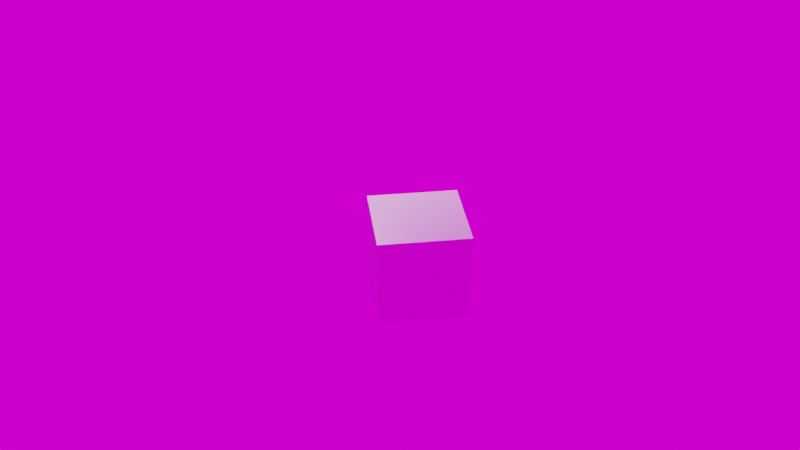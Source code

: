 # Source: blend.blend  (saved by Blender 3.0.42; exported with 4.5.12 LTS)
import bpy
from mathutils import Matrix  # noqa: F401  (used for matrix-valued properties, if any)

bpy.ops.wm.read_factory_settings(use_empty=True)
scene = bpy.context.scene
scene.name = 'Scene'

# ---- collections
col_collection = bpy.data.collections.new('Collection'); scene.collection.children.link(col_collection)

# ---- images (referenced by path relative to the original .blend; pixels are not part of the script)
import os
ASSET_DIR = os.environ.get("B2B_ASSET_DIR", "")  # directory of the original .blend (textures are referenced by path, not embedded)
HERE = os.path.dirname(os.path.abspath(__file__))  # packed textures are extracted next to this script under _unpacked/

def load_image(name, relpath, width, height, colorspace="sRGB"):
    """Load a texture the original file referenced (path relative to the .blend, or extracted next to this script)."""
    p = next((c for c in (os.path.join(HERE, relpath), os.path.join(ASSET_DIR, relpath)) if relpath and os.path.exists(c)), "")
    if p:
        img = bpy.data.images.load(p, check_existing=True)
        img.name = name
    else:  # same state as the original file: an image datablock whose file is absent (Cycles renders it pink)
        img = bpy.data.images.new(name, width, height)
        img.source = "FILE"
        img.filepath = "//" + (relpath or name)
    img.colorspace_settings.name = colorspace
    return img
img_cayley_interior_2k_exr = load_image('cayley_interior_2k.exr', 'texture/cayley_interior_2k.exr', 1024, 1024, 'Linear Rec.709')

# ---- materials (node trees are filled in below, after node groups)
mat_material = bpy.data.materials.new('Material')
mat_material.alpha_threshold = 0.0
mat_material.use_transparent_shadow = False
mat_material.line_color = (0.0, 0.0, 0.0, 1.0)
mat_smoke_domain_material = bpy.data.materials.new('Smoke Domain Material')
mat_smoke_domain_material.use_transparent_shadow = False

# ---- material node trees
mat_material.use_nodes = True; mat_material.node_tree.nodes.clear()
_N = mat_material.node_tree.nodes; _L = mat_material.node_tree.links
n0 = _N.new('ShaderNodeOutputMaterial'); n0.name = 'Material Output'; n0.location = (300, 300)
n1 = _N.new('ShaderNodeBsdfPrincipled'); n1.name = 'Principled BSDF'; n1.location = (10, 300)
n1.distribution = 'GGX'
n1.subsurface_method = 'RANDOM_WALK_SKIN'
n1.inputs[2].default_value = 0.4
n1.inputs[3].default_value = 1.45
n1.inputs[27].default_value = (0.0, 0.0, 0.0, 1.0)
n1.inputs[28].default_value = 1.0
_L.new(n1.outputs[0], n0.inputs[0])
n0.is_active_output = True
mat_smoke_domain_material.use_nodes = True; mat_smoke_domain_material.node_tree.nodes.clear()
_N = mat_smoke_domain_material.node_tree.nodes; _L = mat_smoke_domain_material.node_tree.links
n0 = _N.new('ShaderNodeOutputMaterial'); n0.name = '材质输出'; n0.location = (1200, 150)
n1 = _N.new('ShaderNodeVolumePrincipled'); n1.name = '原理化体积'; n1.location = (800, 150)
n1.inputs[2].default_value = 5.0
_L.new(n1.outputs[0], n0.inputs[1])
n0.is_active_output = True

# ---- world
world_world = bpy.data.worlds.new('World'); scene.world = world_world
world_world.use_nodes = True; world_world.node_tree.nodes.clear()
_N = world_world.node_tree.nodes; _L = world_world.node_tree.links
n0 = _N.new('ShaderNodeOutputWorld'); n0.name = 'World Output'; n0.location = (300, 300)
n1 = _N.new('ShaderNodeBackground'); n1.name = 'Background'; n1.location = (10, 300)
n2 = _N.new('ShaderNodeTexEnvironment'); n2.name = '环境纹理'; n2.location = (-280, 280)
n2.image = img_cayley_interior_2k_exr
_L.new(n1.outputs[0], n0.inputs[0])
_L.new(n2.outputs[0], n1.inputs[0])
n0.is_active_output = True
world_world.color = (0.05088, 0.05088, 0.05088)
world_world.use_sun_shadow = False
world_world.sun_shadow_jitter_overblur = 0.0

# ---- cameras
cam_camera = bpy.data.cameras.new('Camera')
cam_camera.clip_end = 100.0
cam_camera.ortho_scale = 7.314

# ---- lights
light_light = bpy.data.lights.new('Light', 'POINT')
light_light.transmission_factor = 0.0
light_light.energy = 1000.0
light_light.shadow_soft_size = 0.1
light_light.shadow_maximum_resolution = 0.006
light_light.use_absolute_resolution = True

# ---- meshes
me_cube = bpy.data.meshes.new('Cube')
me_cube.from_pydata([(1.0, 1.0, 1.0), (1.0, 1.0, -1.0), (1.0, -1.0, 1.0), (1.0, -1.0, -1.0), (-1.0, 1.0, 1.0), (-1.0, 1.0, -1.0), (-1.0, -1.0, 1.0), (-1.0, -1.0, -1.0)], [], [(0, 4, 6, 2), (3, 2, 6, 7), (7, 6, 4, 5), (5, 1, 3, 7), (1, 0, 2, 3), (5, 4, 0, 1)])
_uv = me_cube.uv_layers.new(name='UVMap')
_uv.uv.foreach_set('vector', [0.625, 0.5, 0.875, 0.5, 0.875, 0.75, 0.625, 0.75, 0.375, 0.75, 0.625, 0.75, 0.625, 1.0, 0.375, 1.0, 0.375, 0.0, 0.625, 0.0, 0.625, 0.25, 0.375, 0.25, 0.125, 0.5, 0.375, 0.5, 0.375, 0.75, 0.125, 0.75, 0.375, 0.5, 0.625, 0.5, 0.625, 0.75, 0.375, 0.75, 0.375, 0.25, 0.625, 0.25, 0.625, 0.5, 0.375, 0.5])
me_cube.materials.append(mat_material)
me_cube.use_remesh_preserve_volume = False
me_cube.use_remesh_preserve_attributes = False
me_cube.use_mirror_vertex_groups = False
me_cube.update()
me_x = bpy.data.meshes.new('立方体')
me_x.from_pydata([(-1.0, -1.0, -1.0), (-1.0, -1.0, 1.0), (-1.0, 1.0, -1.0), (-1.0, 1.0, 1.0), (1.0, -1.0, -1.0), (1.0, -1.0, 1.0), (1.0, 1.0, -1.0), (1.0, 1.0, 1.0)], [], [(0, 1, 3, 2), (2, 3, 7, 6), (6, 7, 5, 4), (4, 5, 1, 0), (2, 6, 4, 0), (7, 3, 1, 5)])
_uv = me_x.uv_layers.new(name='UV 贴图')
_uv.uv.foreach_set('vector', [0.375, 0.0, 0.625, 0.0, 0.625, 0.25, 0.375, 0.25, 0.375, 0.25, 0.625, 0.25, 0.625, 0.5, 0.375, 0.5, 0.375, 0.5, 0.625, 0.5, 0.625, 0.75, 0.375, 0.75, 0.375, 0.75, 0.625, 0.75, 0.625, 1.0, 0.375, 1.0, 0.125, 0.5, 0.375, 0.5, 0.375, 0.75, 0.125, 0.75, 0.625, 0.5, 0.875, 0.5, 0.875, 0.75, 0.625, 0.75])
me_x.materials.append(mat_smoke_domain_material)
me_x.use_remesh_fix_poles = True
me_x.use_remesh_preserve_attributes = False
me_x.update()

# ---- objects
ob_cube = bpy.data.objects.new('Cube', me_cube)
ob_light = bpy.data.objects.new('Light', light_light)
ob_camera = bpy.data.objects.new('Camera', cam_camera)
ob_smoke_domain = bpy.data.objects.new('Smoke Domain', me_x)

# ---- transforms, parenting, visibility, modifiers, constraints
ob_cube.location = (0.0, 0.0, 0.0)
ob_cube.lock_rotations_4d = False
ob_cube.empty_display_type = 'ARROWS'
ob_cube.display_type = 'WIRE'
ob_cube.lineart.crease_threshold = 0.0
_m = ob_cube.modifiers.new('流体', 'FLUID')
_m.fluid_type = 'FLOW'
ob_light.location = (4.076, 1.005, 5.904)
ob_light.rotation_euler = (0.6503, 0.05522, 1.866)
ob_light.lock_rotations_4d = False
ob_light.empty_display_type = 'ARROWS'
ob_light.color = (0.0, 0.0, 0.0, 0.0)
ob_light.lineart.crease_threshold = 0.0
ob_camera.location = (-19.91, 2.943, 13.37)
ob_camera.rotation_euler = (1.012, -2.791e-07, -1.698)
ob_camera.lock_rotations_4d = False
ob_camera.empty_display_type = 'ARROWS'
ob_camera.color = (0.0, 0.0, 0.0, 0.0)
ob_camera.display_type = 'WIRE'
ob_camera.lineart.crease_threshold = 0.0
ob_smoke_domain.location = (0.0, 0.0, 1.0)
ob_smoke_domain.scale = (2.0, 2.0, 3.0)
ob_smoke_domain.display_type = 'WIRE'
_m = ob_smoke_domain.modifiers.new('流体', 'FLUID')
_m.fluid_type = 'DOMAIN'

# ---- collection membership
col_collection.objects.link(ob_cube)
col_collection.objects.link(ob_light)
col_collection.objects.link(ob_camera)
col_collection.objects.link(ob_smoke_domain)

# ---- scene / render settings (as saved in the file)
scene.camera = ob_camera
scene.frame_start = 1; scene.frame_end = 250; scene.frame_set(214)
scene.render.engine = 'BLENDER_EEVEE_NEXT'
scene.cycles.sampling_pattern = 'TABULATED_SOBOL'
scene.cycles.use_light_tree = False
scene.view_settings.view_transform = 'Filmic'
bpy.context.view_layer.update()
